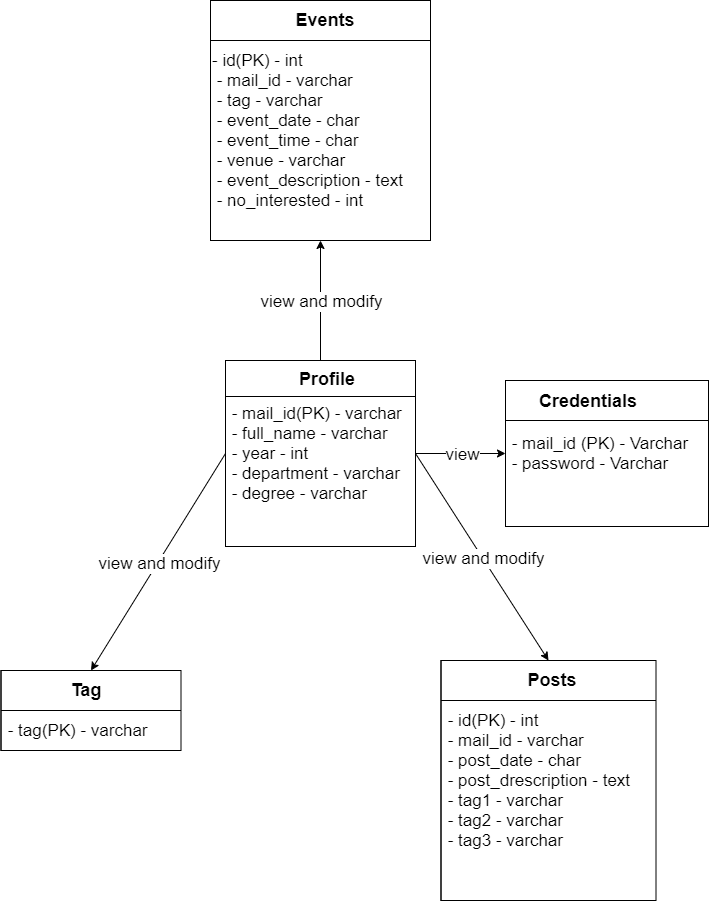

The diagram above was exported from draw.io. Its source (the exported page's mxGraphModel, read from the mxfile embedded in the PNG):
<mxGraphModel dx="548" dy="630" grid="1" gridSize="10" guides="1" tooltips="1" connect="1" arrows="1" fold="1" page="1" pageScale="1" pageWidth="850" pageHeight="1100" math="0" shadow="0" extFonts="Permanent Marker^https://fonts.googleapis.com/css?family=Permanent+Marker">
  <root>
    <object label="" rewgt="sdfsadf" id="0">
      <mxCell />
    </object>
    <mxCell id="1" parent="0" />
    <mxCell id="10KlgCqrH8zT4cJR8SQz-18" value="&lt;font style=&quot;font-size: 17px&quot;&gt;&amp;nbsp;- mail_id (PK) - Varchar&lt;br&gt;&amp;nbsp;- password - Varchar&lt;/font&gt;" style="shape=internalStorage;whiteSpace=wrap;html=1;backgroundOutline=1;dx=0;dy=40;align=left;" vertex="1" parent="1">
      <mxGeometry x="610" y="490" width="203" height="146" as="geometry" />
    </mxCell>
    <mxCell id="10KlgCqrH8zT4cJR8SQz-19" value="&lt;font style=&quot;font-size: 17px&quot;&gt;&amp;nbsp;- mail_id(PK) - varchar&lt;br&gt;&amp;nbsp;- full_name - varchar&lt;br&gt;&amp;nbsp;- year - int&lt;br&gt;&amp;nbsp;- department - varchar&amp;nbsp;&lt;br&gt;&amp;nbsp;- degree - varchar&lt;/font&gt;" style="shape=internalStorage;whiteSpace=wrap;html=1;backgroundOutline=1;dx=0;dy=36;align=left;" vertex="1" parent="1">
      <mxGeometry x="330" y="470" width="190" height="186" as="geometry" />
    </mxCell>
    <mxCell id="10KlgCqrH8zT4cJR8SQz-20" value="&lt;font style=&quot;font-size: 17px&quot;&gt;&amp;nbsp;&lt;br&gt;- id(PK) - int&lt;br&gt;&amp;nbsp;- mail_id - varchar&lt;br&gt;&amp;nbsp;- tag - varchar&lt;br&gt;&amp;nbsp;- event_date - char&lt;br&gt;&amp;nbsp;- event_time - char&lt;br&gt;&amp;nbsp;- venue - varchar&lt;br&gt;&amp;nbsp;- event_description - text&lt;br&gt;&amp;nbsp;- no_interested - int&amp;nbsp;&lt;/font&gt;" style="shape=internalStorage;whiteSpace=wrap;html=1;backgroundOutline=1;dx=0;dy=40;align=left;" vertex="1" parent="1">
      <mxGeometry x="315" y="110" width="220" height="240" as="geometry" />
    </mxCell>
    <mxCell id="10KlgCqrH8zT4cJR8SQz-21" value="&lt;font style=&quot;font-size: 17px&quot;&gt;&amp;nbsp;- id(PK) - int&lt;br&gt;&amp;nbsp;- mail_id - varchar&lt;br&gt;&amp;nbsp;- post_date - char&lt;br&gt;&amp;nbsp;- post_drescription - text&lt;br&gt;&amp;nbsp;- tag1 - varchar&lt;br&gt;&amp;nbsp;- tag2 - varchar&lt;br&gt;&amp;nbsp;- tag3 - varchar&lt;/font&gt;" style="shape=internalStorage;whiteSpace=wrap;html=1;backgroundOutline=1;dx=0;dy=40;align=left;" vertex="1" parent="1">
      <mxGeometry x="545.5" y="770" width="215" height="240" as="geometry" />
    </mxCell>
    <mxCell id="10KlgCqrH8zT4cJR8SQz-22" value="Credentials" style="text;html=1;strokeColor=none;fillColor=none;align=center;verticalAlign=middle;whiteSpace=wrap;rounded=0;fontSize=18;fontStyle=1" vertex="1" parent="1">
      <mxGeometry x="643" y="491" width="100" height="40" as="geometry" />
    </mxCell>
    <mxCell id="10KlgCqrH8zT4cJR8SQz-23" value="&lt;b&gt;Profile&lt;/b&gt;" style="text;html=1;strokeColor=none;fillColor=none;align=center;verticalAlign=middle;whiteSpace=wrap;rounded=0;fontSize=18;" vertex="1" parent="1">
      <mxGeometry x="412" y="479" width="40" height="20" as="geometry" />
    </mxCell>
    <mxCell id="10KlgCqrH8zT4cJR8SQz-24" value="Events" style="text;html=1;strokeColor=none;fillColor=none;align=center;verticalAlign=middle;whiteSpace=wrap;rounded=0;fontSize=18;fontStyle=1" vertex="1" parent="1">
      <mxGeometry x="380" y="110" width="100" height="40" as="geometry" />
    </mxCell>
    <mxCell id="10KlgCqrH8zT4cJR8SQz-25" value="&lt;b&gt;Posts&lt;/b&gt;" style="text;html=1;strokeColor=none;fillColor=none;align=center;verticalAlign=middle;whiteSpace=wrap;rounded=0;fontSize=18;" vertex="1" parent="1">
      <mxGeometry x="636.5" y="780" width="40" height="20" as="geometry" />
    </mxCell>
    <mxCell id="10KlgCqrH8zT4cJR8SQz-26" value="&lt;br&gt;&lt;br&gt;&amp;nbsp;- tag(PK) - varchar" style="shape=internalStorage;whiteSpace=wrap;html=1;backgroundOutline=1;dx=0;dy=40;align=left;fontSize=17;" vertex="1" parent="1">
      <mxGeometry x="105.5" y="780" width="180" height="80" as="geometry" />
    </mxCell>
    <mxCell id="10KlgCqrH8zT4cJR8SQz-27" value="&lt;b&gt;Tag&lt;/b&gt;" style="text;html=1;strokeColor=none;fillColor=none;align=center;verticalAlign=middle;whiteSpace=wrap;rounded=0;fontSize=18;" vertex="1" parent="1">
      <mxGeometry x="170.5" y="790" width="40" height="20" as="geometry" />
    </mxCell>
    <mxCell id="10KlgCqrH8zT4cJR8SQz-30" value="" style="endArrow=classic;html=1;fontSize=18;exitX=0;exitY=0.5;exitDx=0;exitDy=0;entryX=0.5;entryY=0;entryDx=0;entryDy=0;" edge="1" parent="1" source="10KlgCqrH8zT4cJR8SQz-19" target="10KlgCqrH8zT4cJR8SQz-26">
      <mxGeometry relative="1" as="geometry">
        <mxPoint x="540" y="460" as="sourcePoint" />
        <mxPoint x="640" y="460" as="targetPoint" />
      </mxGeometry>
    </mxCell>
    <mxCell id="10KlgCqrH8zT4cJR8SQz-31" value="&lt;font style=&quot;font-size: 17px&quot;&gt;view and modify&lt;/font&gt;" style="edgeLabel;resizable=0;html=1;align=center;verticalAlign=middle;" connectable="0" vertex="1" parent="10KlgCqrH8zT4cJR8SQz-30">
      <mxGeometry relative="1" as="geometry" />
    </mxCell>
    <mxCell id="10KlgCqrH8zT4cJR8SQz-33" value="" style="endArrow=classic;html=1;fontSize=18;exitX=1;exitY=0.5;exitDx=0;exitDy=0;entryX=0.5;entryY=0;entryDx=0;entryDy=0;" edge="1" parent="1" source="10KlgCqrH8zT4cJR8SQz-19" target="10KlgCqrH8zT4cJR8SQz-21">
      <mxGeometry relative="1" as="geometry">
        <mxPoint x="680" y="560" as="sourcePoint" />
        <mxPoint x="780" y="560" as="targetPoint" />
      </mxGeometry>
    </mxCell>
    <mxCell id="10KlgCqrH8zT4cJR8SQz-34" value="&lt;font style=&quot;font-size: 17px&quot;&gt;view and modify&lt;/font&gt;" style="edgeLabel;resizable=0;html=1;align=center;verticalAlign=middle;" connectable="0" vertex="1" parent="10KlgCqrH8zT4cJR8SQz-33">
      <mxGeometry relative="1" as="geometry" />
    </mxCell>
    <mxCell id="10KlgCqrH8zT4cJR8SQz-36" value="" style="endArrow=classic;html=1;fontSize=18;exitX=0.5;exitY=0;exitDx=0;exitDy=0;entryX=0.5;entryY=1;entryDx=0;entryDy=0;" edge="1" parent="1" source="10KlgCqrH8zT4cJR8SQz-19" target="10KlgCqrH8zT4cJR8SQz-20">
      <mxGeometry relative="1" as="geometry">
        <mxPoint x="140" y="510" as="sourcePoint" />
        <mxPoint x="240" y="510" as="targetPoint" />
      </mxGeometry>
    </mxCell>
    <mxCell id="10KlgCqrH8zT4cJR8SQz-37" value="&lt;font style=&quot;font-size: 17px&quot;&gt;view and modify&lt;/font&gt;" style="edgeLabel;resizable=0;html=1;align=center;verticalAlign=middle;" connectable="0" vertex="1" parent="10KlgCqrH8zT4cJR8SQz-36">
      <mxGeometry relative="1" as="geometry" />
    </mxCell>
    <mxCell id="10KlgCqrH8zT4cJR8SQz-38" value="" style="endArrow=classic;html=1;fontSize=18;exitX=1;exitY=0.5;exitDx=0;exitDy=0;entryX=0;entryY=0.5;entryDx=0;entryDy=0;" edge="1" parent="1" source="10KlgCqrH8zT4cJR8SQz-19" target="10KlgCqrH8zT4cJR8SQz-18">
      <mxGeometry relative="1" as="geometry">
        <mxPoint x="610" y="330" as="sourcePoint" />
        <mxPoint x="710" y="330" as="targetPoint" />
      </mxGeometry>
    </mxCell>
    <mxCell id="10KlgCqrH8zT4cJR8SQz-39" value="&lt;font style=&quot;font-size: 17px&quot;&gt;view&lt;/font&gt;" style="edgeLabel;resizable=0;html=1;align=center;verticalAlign=middle;" connectable="0" vertex="1" parent="10KlgCqrH8zT4cJR8SQz-38">
      <mxGeometry relative="1" as="geometry" />
    </mxCell>
  </root>
</mxGraphModel>